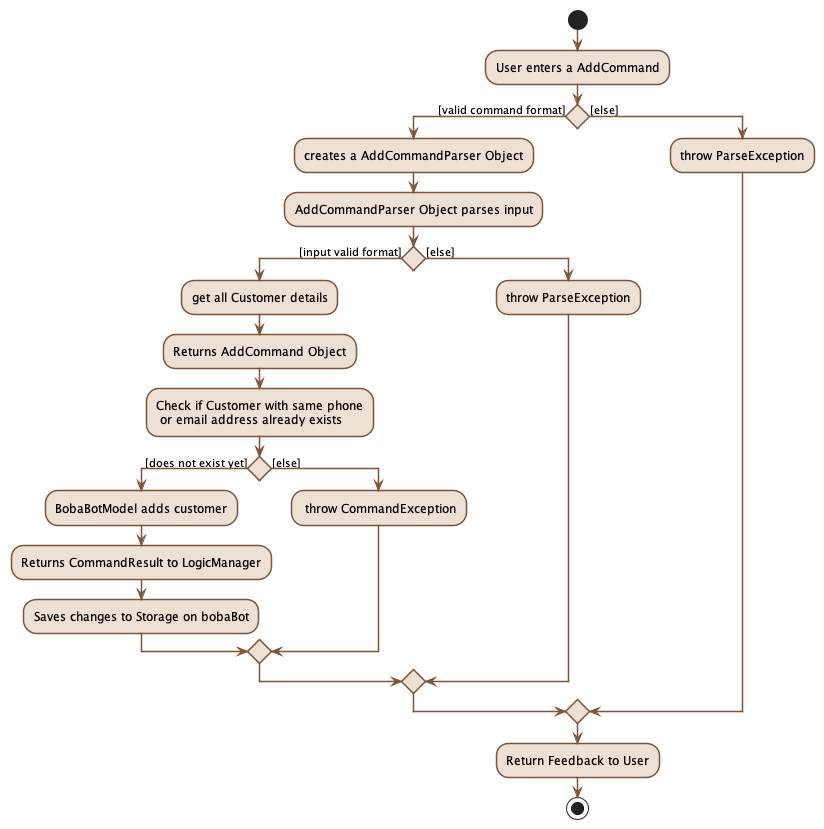

The diagram above was rendered by PlantUML. Its source (embedded in the PNG):
@startuml
'https://plantuml.com/activity-diagram-beta

start
skinparam activityBorderThickness 1.5
skinparam activity {
    BorderColor #7F5539
    BackgroundColor #EDE0D4
    arrowColor #7F5539
}
:User enters a AddCommand;
if () then ([valid command format])
  :creates a AddCommandParser Object;
  :AddCommandParser Object parses input;
    if () then ([input valid format])
      :get all Customer details;
      :Returns AddCommand Object;
      :Check if Customer with same phone
       or email address already exists;
      if () then ([does not exist yet])
        :BobaBotModel adds customer;
        :Returns CommandResult to LogicManager;
        :Saves changes to Storage on bobaBot;
      else ([else])
        : throw CommandException;
      endif
    else ([else])
      :throw ParseException;
    endif
else ([else])
  :throw ParseException;
endif
:Return Feedback to User;
stop

@enduml